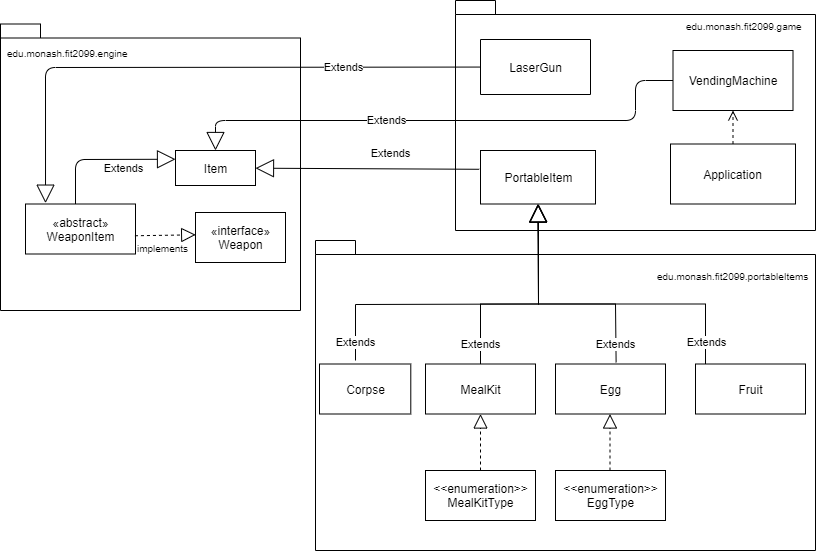

The diagram above was exported from draw.io. Its source (the exported page's mxGraphModel, read from the mxfile embedded in the PNG):
<mxGraphModel dx="1022" dy="469" grid="1" gridSize="10" guides="1" tooltips="1" connect="1" arrows="1" fold="1" page="1" pageScale="1" pageWidth="850" pageHeight="1100" math="0" shadow="0">
  <root>
    <mxCell id="0" />
    <mxCell id="1" parent="0" />
    <mxCell id="Yn9NuF2pYHyf71bMIw-B-39" value="" style="shape=folder;fontStyle=1;spacingTop=10;tabWidth=40;tabHeight=14;tabPosition=left;html=1;" vertex="1" parent="1">
      <mxGeometry x="15" y="53.5" width="300" height="286.5" as="geometry" />
    </mxCell>
    <mxCell id="Yn9NuF2pYHyf71bMIw-B-34" value="" style="shape=folder;fontStyle=1;spacingTop=10;tabWidth=40;tabHeight=14;tabPosition=left;html=1;" vertex="1" parent="1">
      <mxGeometry x="470" y="30" width="360" height="230" as="geometry" />
    </mxCell>
    <mxCell id="Yn9NuF2pYHyf71bMIw-B-29" value="" style="shape=folder;fontStyle=1;spacingTop=10;tabWidth=40;tabHeight=14;tabPosition=left;html=1;" vertex="1" parent="1">
      <mxGeometry x="330" y="270" width="500" height="310" as="geometry" />
    </mxCell>
    <mxCell id="Yn9NuF2pYHyf71bMIw-B-1" value="Fruit" style="html=1;direction=north;" vertex="1" parent="1">
      <mxGeometry x="710" y="393.5" width="110" height="50" as="geometry" />
    </mxCell>
    <mxCell id="Yn9NuF2pYHyf71bMIw-B-2" value="Extends" style="endArrow=block;endSize=16;endFill=0;html=1;rounded=0;" edge="1" parent="1">
      <mxGeometry x="-0.866" y="-1" width="160" relative="1" as="geometry">
        <mxPoint x="720" y="393.5" as="sourcePoint" />
        <mxPoint x="553" y="233.5" as="targetPoint" />
        <mxPoint as="offset" />
        <Array as="points">
          <mxPoint x="720" y="333.5" />
          <mxPoint x="553" y="333.5" />
        </Array>
      </mxGeometry>
    </mxCell>
    <mxCell id="Yn9NuF2pYHyf71bMIw-B-3" value="Extends" style="endArrow=block;endSize=16;endFill=0;html=1;exitX=-0.011;exitY=0.351;exitDx=0;exitDy=0;exitPerimeter=0;" edge="1" parent="1" source="Yn9NuF2pYHyf71bMIw-B-4" target="Yn9NuF2pYHyf71bMIw-B-11">
      <mxGeometry x="-0.2" y="-15" width="160" relative="1" as="geometry">
        <mxPoint x="480" y="328" as="sourcePoint" />
        <mxPoint x="376.28" y="185" as="targetPoint" />
        <Array as="points" />
        <mxPoint as="offset" />
      </mxGeometry>
    </mxCell>
    <mxCell id="Yn9NuF2pYHyf71bMIw-B-4" value="PortableItem" style="html=1;" vertex="1" parent="1">
      <mxGeometry x="495" y="180" width="115" height="53.5" as="geometry" />
    </mxCell>
    <mxCell id="Yn9NuF2pYHyf71bMIw-B-5" value="&lt;font style=&quot;font-size: 12px&quot;&gt;Egg&lt;/font&gt;" style="html=1;fontSize=6;" vertex="1" parent="1">
      <mxGeometry x="570" y="393.5" width="110" height="50" as="geometry" />
    </mxCell>
    <mxCell id="Yn9NuF2pYHyf71bMIw-B-6" value="Extends" style="endArrow=block;endSize=16;endFill=0;html=1;entryX=0.5;entryY=1;entryDx=0;entryDy=0;rounded=0;" edge="1" parent="1" source="Yn9NuF2pYHyf71bMIw-B-7" target="Yn9NuF2pYHyf71bMIw-B-4">
      <mxGeometry x="-0.8165" width="160" relative="1" as="geometry">
        <mxPoint x="530" y="293.5" as="sourcePoint" />
        <mxPoint x="530" y="233.5" as="targetPoint" />
        <mxPoint as="offset" />
        <Array as="points">
          <mxPoint x="495" y="333.5" />
          <mxPoint x="553" y="333.5" />
        </Array>
      </mxGeometry>
    </mxCell>
    <mxCell id="Yn9NuF2pYHyf71bMIw-B-7" value="MealKit" style="html=1;" vertex="1" parent="1">
      <mxGeometry x="440" y="393.5" width="110" height="50" as="geometry" />
    </mxCell>
    <mxCell id="Yn9NuF2pYHyf71bMIw-B-8" value="Extends" style="endArrow=block;endSize=16;endFill=0;html=1;entryX=0.5;entryY=1;entryDx=0;entryDy=0;rounded=0;exitX=0.551;exitY=-0.034;exitDx=0;exitDy=0;exitPerimeter=0;" edge="1" parent="1" source="Yn9NuF2pYHyf71bMIw-B-5" target="Yn9NuF2pYHyf71bMIw-B-4">
      <mxGeometry x="-0.8444" width="160" relative="1" as="geometry">
        <mxPoint x="590" y="373.5" as="sourcePoint" />
        <mxPoint x="530" y="233.5" as="targetPoint" />
        <mxPoint as="offset" />
        <Array as="points">
          <mxPoint x="630" y="333.5" />
          <mxPoint x="553" y="333.5" />
          <mxPoint x="553" y="273.5" />
        </Array>
      </mxGeometry>
    </mxCell>
    <mxCell id="Yn9NuF2pYHyf71bMIw-B-9" value="Extends" style="endArrow=block;endSize=16;endFill=0;html=1;entryX=0.5;entryY=1;entryDx=0;entryDy=0;rounded=0;" edge="1" parent="1">
      <mxGeometry x="-0.8928" width="160" relative="1" as="geometry">
        <mxPoint x="370" y="390" as="sourcePoint" />
        <mxPoint x="552.5" y="233.5" as="targetPoint" />
        <mxPoint as="offset" />
        <Array as="points">
          <mxPoint x="370" y="334" />
          <mxPoint x="553" y="333.5" />
        </Array>
      </mxGeometry>
    </mxCell>
    <mxCell id="Yn9NuF2pYHyf71bMIw-B-10" value="Corpse" style="html=1;" vertex="1" parent="1">
      <mxGeometry x="334" y="393.5" width="91.29" height="50" as="geometry" />
    </mxCell>
    <mxCell id="Yn9NuF2pYHyf71bMIw-B-11" value="Item" style="html=1;" vertex="1" parent="1">
      <mxGeometry x="190" y="180" width="80" height="35" as="geometry" />
    </mxCell>
    <mxCell id="Yn9NuF2pYHyf71bMIw-B-12" value="LaserGun" style="html=1;direction=north;" vertex="1" parent="1">
      <mxGeometry x="495" y="69" width="110" height="55" as="geometry" />
    </mxCell>
    <mxCell id="Yn9NuF2pYHyf71bMIw-B-14" value="«interface»&lt;br&gt;Weapon" style="html=1;" vertex="1" parent="1">
      <mxGeometry x="210" y="242" width="90" height="50" as="geometry" />
    </mxCell>
    <mxCell id="Yn9NuF2pYHyf71bMIw-B-16" value="«abstract»&lt;br&gt;WeaponItem" style="html=1;" vertex="1" parent="1">
      <mxGeometry x="40" y="233.5" width="110" height="50" as="geometry" />
    </mxCell>
    <mxCell id="Yn9NuF2pYHyf71bMIw-B-17" value="" style="endArrow=block;dashed=1;endFill=0;endSize=12;html=1;entryX=0.002;entryY=0.446;entryDx=0;entryDy=0;exitX=0.995;exitY=0.635;exitDx=0;exitDy=0;exitPerimeter=0;entryPerimeter=0;" edge="1" parent="1" source="Yn9NuF2pYHyf71bMIw-B-16" target="Yn9NuF2pYHyf71bMIw-B-14">
      <mxGeometry x="290" y="-59" width="160" as="geometry">
        <mxPoint x="224.9999999999999" y="322.5" as="sourcePoint" />
        <mxPoint x="260.64" y="325" as="targetPoint" />
        <Array as="points" />
      </mxGeometry>
    </mxCell>
    <mxCell id="Yn9NuF2pYHyf71bMIw-B-18" value="&lt;font size=&quot;1&quot;&gt;implements&lt;/font&gt;" style="edgeLabel;html=1;align=center;verticalAlign=middle;resizable=0;points=[];fontSize=6;" vertex="1" connectable="0" parent="Yn9NuF2pYHyf71bMIw-B-17">
      <mxGeometry x="0.045" y="1" relative="1" as="geometry">
        <mxPoint x="-5" y="14" as="offset" />
      </mxGeometry>
    </mxCell>
    <mxCell id="Yn9NuF2pYHyf71bMIw-B-20" value="Extends" style="endArrow=block;endSize=16;endFill=0;html=1;entryX=0;entryY=0.25;entryDx=0;entryDy=0;" edge="1" parent="1" target="Yn9NuF2pYHyf71bMIw-B-11">
      <mxGeometry x="0.2737" y="-9" width="160" relative="1" as="geometry">
        <mxPoint x="90" y="233.5" as="sourcePoint" />
        <mxPoint x="188.65580999999997" y="178.84000000000003" as="targetPoint" />
        <Array as="points">
          <mxPoint x="90" y="189" />
        </Array>
        <mxPoint as="offset" />
      </mxGeometry>
    </mxCell>
    <mxCell id="Yn9NuF2pYHyf71bMIw-B-22" value="&lt;span style=&quot;font-family: &amp;#34;helvetica&amp;#34; ; font-size: 10px ; text-align: center&quot;&gt;edu.monash.fit2099.engine&lt;/span&gt;" style="text;whiteSpace=wrap;html=1;" vertex="1" parent="1">
      <mxGeometry x="20" y="69" width="150" height="30" as="geometry" />
    </mxCell>
    <mxCell id="Yn9NuF2pYHyf71bMIw-B-23" value="&lt;font style=&quot;font-size: 12px&quot;&gt;&amp;lt;&amp;lt;enumeration&amp;gt;&amp;gt;&lt;br&gt;EggType&lt;br&gt;&lt;/font&gt;" style="html=1;fontSize=6;" vertex="1" parent="1">
      <mxGeometry x="570" y="500" width="110" height="50" as="geometry" />
    </mxCell>
    <mxCell id="Yn9NuF2pYHyf71bMIw-B-24" value="&lt;font style=&quot;font-size: 12px&quot;&gt;&amp;lt;&amp;lt;enumeration&amp;gt;&amp;gt;&lt;br&gt;MealKitType&lt;br&gt;&lt;/font&gt;" style="html=1;fontSize=6;" vertex="1" parent="1">
      <mxGeometry x="440" y="500" width="110" height="50" as="geometry" />
    </mxCell>
    <mxCell id="Yn9NuF2pYHyf71bMIw-B-25" value="" style="endArrow=block;dashed=1;endFill=0;endSize=12;html=1;entryX=0.5;entryY=1;entryDx=0;entryDy=0;" edge="1" parent="1" source="Yn9NuF2pYHyf71bMIw-B-24" target="Yn9NuF2pYHyf71bMIw-B-7">
      <mxGeometry x="605.1800000000001" y="156.7" width="160" as="geometry">
        <mxPoint x="464.63000000000005" y="480.95" as="sourcePoint" />
        <mxPoint x="525.3600000000001" y="479.99999999999994" as="targetPoint" />
        <Array as="points" />
      </mxGeometry>
    </mxCell>
    <mxCell id="Yn9NuF2pYHyf71bMIw-B-27" value="" style="endArrow=block;dashed=1;endFill=0;endSize=12;html=1;entryX=0.5;entryY=1;entryDx=0;entryDy=0;" edge="1" parent="1">
      <mxGeometry x="734.6800000000001" y="156.7" width="160" as="geometry">
        <mxPoint x="624.5" y="500" as="sourcePoint" />
        <mxPoint x="624.5" y="443.5" as="targetPoint" />
        <Array as="points" />
      </mxGeometry>
    </mxCell>
    <mxCell id="Yn9NuF2pYHyf71bMIw-B-30" value="&lt;span style=&quot;font-family: &amp;#34;helvetica&amp;#34; ; font-size: 10px ; text-align: center&quot;&gt;edu.monash.fit2099.portableItems&lt;/span&gt;" style="text;whiteSpace=wrap;html=1;" vertex="1" parent="1">
      <mxGeometry x="670" y="292" width="150" height="30" as="geometry" />
    </mxCell>
    <mxCell id="Yn9NuF2pYHyf71bMIw-B-31" value="VendingMachine" style="rounded=0;whiteSpace=wrap;html=1;" vertex="1" parent="1">
      <mxGeometry x="687.5" y="80" width="120" height="60" as="geometry" />
    </mxCell>
    <mxCell id="Yn9NuF2pYHyf71bMIw-B-32" value="Application" style="rounded=0;whiteSpace=wrap;html=1;" vertex="1" parent="1">
      <mxGeometry x="685" y="173.5" width="125" height="60" as="geometry" />
    </mxCell>
    <mxCell id="Yn9NuF2pYHyf71bMIw-B-33" value="" style="html=1;verticalAlign=bottom;endArrow=open;dashed=1;endSize=8;entryX=0.5;entryY=1;entryDx=0;entryDy=0;" edge="1" parent="1" source="Yn9NuF2pYHyf71bMIw-B-32" target="Yn9NuF2pYHyf71bMIw-B-31">
      <mxGeometry relative="1" as="geometry">
        <mxPoint x="710" y="159" as="sourcePoint" />
        <mxPoint x="770" y="159.5" as="targetPoint" />
        <Array as="points" />
      </mxGeometry>
    </mxCell>
    <mxCell id="Yn9NuF2pYHyf71bMIw-B-35" value="&lt;span style=&quot;font-family: &amp;#34;helvetica&amp;#34; ; font-size: 10px ; text-align: center&quot;&gt;edu.monash.fit2099.game&lt;/span&gt;" style="text;whiteSpace=wrap;html=1;" vertex="1" parent="1">
      <mxGeometry x="699" y="42" width="150" height="30" as="geometry" />
    </mxCell>
    <mxCell id="Yn9NuF2pYHyf71bMIw-B-36" value="Extends" style="endArrow=block;endSize=16;endFill=0;html=1;entryX=0.182;entryY=-0.017;entryDx=0;entryDy=0;entryPerimeter=0;" edge="1" parent="1" source="Yn9NuF2pYHyf71bMIw-B-12" target="Yn9NuF2pYHyf71bMIw-B-16">
      <mxGeometry x="-0.5197" width="160" relative="1" as="geometry">
        <mxPoint x="510" y="91" as="sourcePoint" />
        <mxPoint x="87.6470588235295" y="90" as="targetPoint" />
        <mxPoint as="offset" />
        <Array as="points">
          <mxPoint x="60" y="97" />
        </Array>
      </mxGeometry>
    </mxCell>
    <mxCell id="Yn9NuF2pYHyf71bMIw-B-38" value="Extends" style="endArrow=block;endSize=16;endFill=0;html=1;exitX=0;exitY=0.5;exitDx=0;exitDy=0;entryX=0.5;entryY=0;entryDx=0;entryDy=0;" edge="1" parent="1" source="Yn9NuF2pYHyf71bMIw-B-31" target="Yn9NuF2pYHyf71bMIw-B-11">
      <mxGeometry x="0.2417" width="160" relative="1" as="geometry">
        <mxPoint x="495.0049999999999" y="151.0885" as="sourcePoint" />
        <mxPoint x="220" y="150" as="targetPoint" />
        <Array as="points">
          <mxPoint x="650" y="110" />
          <mxPoint x="650" y="150" />
          <mxPoint x="230" y="150" />
        </Array>
        <mxPoint as="offset" />
      </mxGeometry>
    </mxCell>
  </root>
</mxGraphModel>